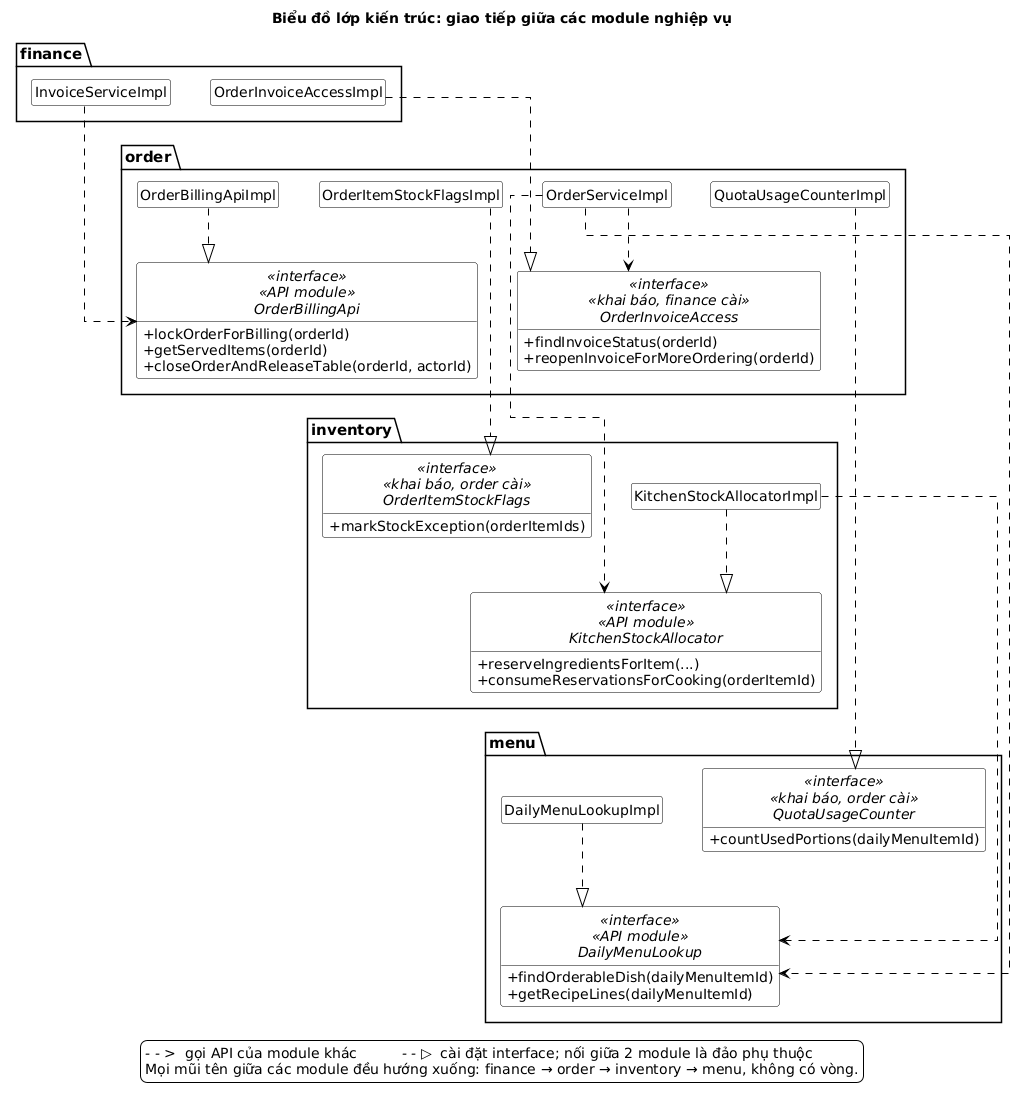

The diagram above was rendered by PlantUML. Its source (embedded in the PNG):
@startuml
!include _style.iuml
skinparam style strictuml
hide empty members
skinparam linetype ortho
skinparam nodesep 40
skinparam ranksep 55
skinparam defaultFontSize 14
skinparam package {
  BorderColor #000000
  BackgroundColor #FFFFFF
  FontStyle bold
  FontSize 15
}
skinparam legend {
  BackgroundColor #FFFFFF
  BorderColor #000000
}
skinparam ArrowColor #000000
skinparam class {
  BorderColor #000000
}
title Biểu đồ lớp kiến trúc: giao tiếp giữa các module nghiệp vụ

package "finance" as finance {
  class InvoiceServiceImpl
  class OrderInvoiceAccessImpl
}

package "order" as order {
  interface OrderBillingApi <<interface>> <<API module>> {
    + lockOrderForBilling(orderId)
    + getServedItems(orderId)
    + closeOrderAndReleaseTable(orderId, actorId)
  }
  interface OrderInvoiceAccess <<interface>> <<khai báo, finance cài>> {
    + findInvoiceStatus(orderId)
    + reopenInvoiceForMoreOrdering(orderId)
  }
  class OrderBillingApiImpl
  class OrderServiceImpl
  class OrderItemStockFlagsImpl
  class QuotaUsageCounterImpl
}

package "inventory" as inventory {
  interface KitchenStockAllocator <<interface>> <<API module>> {
    + reserveIngredientsForItem(...)
    + consumeReservationsForCooking(orderItemId)
  }
  interface OrderItemStockFlags <<interface>> <<khai báo, order cài>> {
    + markStockException(orderItemIds)
  }
  class KitchenStockAllocatorImpl
}

package "menu" as menu {
  interface DailyMenuLookup <<interface>> <<API module>> {
    + findOrderableDish(dailyMenuItemId)
    + getRecipeLines(dailyMenuItemId)
  }
  interface QuotaUsageCounter <<interface>> <<khai báo, order cài>> {
    + countUsedPortions(dailyMenuItemId)
  }
  class DailyMenuLookupImpl
}

' Xếp các module thẳng hàng từ trên xuống theo chiều phụ thuộc
InvoiceServiceImpl -[hidden]down- OrderBillingApiImpl
OrderInvoiceAccessImpl -[hidden]down- OrderServiceImpl
OrderBillingApi -[hidden]down- KitchenStockAllocator
OrderInvoiceAccess -[hidden]down- OrderItemStockFlags
KitchenStockAllocator -[hidden]down- DailyMenuLookupImpl
OrderItemStockFlags -[hidden]down- DailyMenuLookupImpl

' Gọi API của module khác (nét đứt xanh)
InvoiceServiceImpl ..> OrderBillingApi
OrderServiceImpl ..> OrderInvoiceAccess
OrderServiceImpl ..> KitchenStockAllocator
OrderServiceImpl ..> DailyMenuLookup
KitchenStockAllocatorImpl ..> DailyMenuLookup

' Cài đặt interface của chính module
OrderBillingApi <|.up. OrderBillingApiImpl
KitchenStockAllocator <|.up. KitchenStockAllocatorImpl
DailyMenuLookup <|.up. DailyMenuLookupImpl

' Đảo phụ thuộc: module trên cài interface do module dưới khai báo (nét đứt cam)
OrderInvoiceAccessImpl ..|> OrderInvoiceAccess
OrderItemStockFlagsImpl ..|> OrderItemStockFlags
QuotaUsageCounterImpl ..|> QuotaUsageCounter

legend bottom
  - - >  gọi API của module khác          - - ▷  cài đặt interface; nối giữa 2 module là đảo phụ thuộc
  Mọi mũi tên giữa các module đều hướng xuống: finance → order → inventory → menu, không có vòng.
endlegend
@enduml